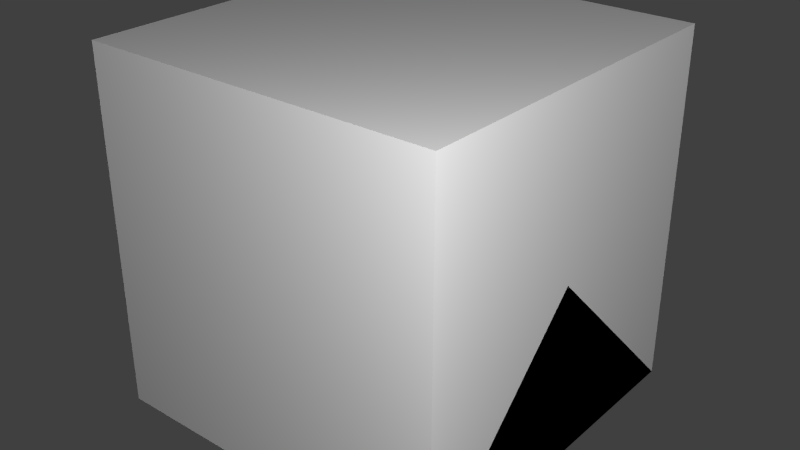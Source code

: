 # Source: RobustLampSuspended.blend  (saved by Blender 2.67.0; exported with 4.5.12 LTS)
import bpy
from mathutils import Matrix  # noqa: F401  (used for matrix-valued properties, if any)

bpy.ops.wm.read_factory_settings(use_empty=True)
scene = bpy.context.scene
scene.name = 'Scene'

# ---- collections
col_collection_1 = bpy.data.collections.new('Collection 1'); scene.collection.children.link(col_collection_1)

# ---- materials (node trees are filled in below, after node groups)
mat_material = bpy.data.materials.new('Material')
mat_material.alpha_threshold = 0.0
mat_material.use_transparent_shadow = False
mat_material.roughness = 0.5
mat_material.line_color = (0.0, 0.0, 0.0, 1.0)

# ---- material node trees

# ---- world
world_world = bpy.data.worlds.new('World'); scene.world = world_world
world_world.color = (0.05088, 0.05088, 0.05088)
world_world.use_sun_shadow = False
world_world.sun_shadow_jitter_overblur = 0.0
world_world.cycles.sampling_method = 'MANUAL'
world_world.cycles.sample_map_resolution = 256

# ---- lights
light_point_002 = bpy.data.lights.new('Point.002', 'POINT')
light_point_002.transmission_factor = 0.0
light_point_002.energy = 100.0
light_point_002.shadow_buffer_clip_start = 0.5
light_point_002.shadow_soft_size = 0.1
light_point_002.shadow_maximum_resolution = 0.006
light_point_002.use_absolute_resolution = True
light_point_002.cycles.use_multiple_importance_sampling = False
light_point_001 = bpy.data.lights.new('Point.001', 'POINT')
light_point_001.transmission_factor = 0.0
light_point_001.energy = 100.0
light_point_001.shadow_buffer_clip_start = 0.5
light_point_001.shadow_soft_size = 0.1
light_point_001.shadow_maximum_resolution = 0.006
light_point_001.use_absolute_resolution = True
light_point_001.cycles.use_multiple_importance_sampling = False
light_point = bpy.data.lights.new('Point', 'POINT')
light_point.transmission_factor = 0.0
light_point.energy = 100.0
light_point.shadow_buffer_clip_start = 0.5
light_point.shadow_soft_size = 0.1
light_point.shadow_maximum_resolution = 0.006
light_point.use_absolute_resolution = True
light_point.cycles.use_multiple_importance_sampling = False
light_lamp = bpy.data.lights.new('Lamp', 'POINT')
light_lamp.transmission_factor = 0.0
light_lamp.cutoff_distance = 30.0
light_lamp.energy = 100.0
light_lamp.shadow_buffer_clip_start = 1.001
light_lamp.shadow_soft_size = 0.1
light_lamp.shadow_maximum_resolution = 0.006
light_lamp.use_absolute_resolution = True
light_lamp.cycles.use_multiple_importance_sampling = False

# ---- meshes
me_chain = bpy.data.meshes.new('chain')
me_chain.from_pydata([(0.03125, -2.98e-08, 0.2656), (-0.03125, -2.98e-08, 0.2656), (0.03125, -1.49e-08, 0.1719), (-0.03125, -1.49e-08, 0.1719), (0.03078, 0.005426, 0.1406), (-0.03078, -0.005427, 0.1406), (0.03078, 0.005427, 0.04688), (-0.03078, -0.005427, 0.04688), (-0.008088, -0.03019, 0.2031), (0.008088, 0.03019, 0.2031), (-0.008088, -0.03019, 0.1094), (0.008088, 0.03019, 0.1094), (0.002724, -0.03113, 0.07812), (-0.002724, 0.03113, 0.07812), (0.002724, -0.03113, -0.01563), (-0.002724, 0.03113, -0.01562)], [], [(1, 0, 2, 3), (5, 4, 6, 7), (9, 8, 10, 11), (13, 12, 14, 15)])
_uv = me_chain.uv_layers.new(name='UVMap')
_uv.uv.foreach_set('vector', [0.0, 0.625, 0.25, 0.625, 0.25, 1.0, 0.0, 1.0, 0.0, 0.625, 0.25, 0.625, 0.25, 1.0, 0.0, 1.0, 0.0, 0.625, 0.25, 0.625, 0.25, 1.0, 0.0, 1.0, 0.0, 0.625, 0.25, 0.625, 0.25, 1.0, 0.0, 1.0])
me_chain.use_remesh_preserve_volume = False
me_chain.use_remesh_preserve_attributes = False
me_chain.use_mirror_vertex_groups = False
me_chain.update()
me_base = bpy.data.meshes.new('base')
me_base.from_pydata([(-0.125, -0.125, 0.0), (-0.125, 0.125, 0.0), (0.125, 0.125, 0.0), (0.125, -0.125, 0.0), (-0.125, -0.125, 0.09375), (-0.125, 0.125, 0.09375), (0.125, 0.125, 0.09375), (0.125, -0.125, 0.09375)], [], [(4, 5, 1, 0), (5, 6, 2, 1), (6, 7, 3, 2), (7, 4, 0, 3), (0, 1, 2, 3), (7, 6, 5, 4)])
_uv = me_base.uv_layers.new(name='UVMap')
_uv.uv.foreach_set('vector', [0.25, 0.9375, 0.25, 0.6875, 0.3125, 0.6875, 0.3125, 0.9375, 0.3125, 0.9375, 0.5625, 0.9375, 0.5625, 1.0, 0.3125, 1.0, 0.5625, 0.9375, 0.5625, 0.6875, 0.625, 0.6875, 0.625, 0.9375, 0.3125, 0.625, 0.5625, 0.625, 0.5625, 0.6875, 0.3125, 0.6875, 0.3125, 0.6875, 0.5625, 0.6875, 0.5625, 0.9375, 0.3125, 0.9375, 0.3125, 0.6875, 0.5625, 0.6875, 0.5625, 0.9375, 0.3125, 0.9375])
me_base.use_remesh_preserve_volume = False
me_base.use_remesh_preserve_attributes = False
me_base.use_mirror_vertex_groups = False
me_base.update()
me_socket = bpy.data.meshes.new('socket')
me_socket.from_pydata([(0.0625, -0.125, -0.5), (-0.0625, -0.125, -0.5), (0.0625, 0.125, -0.5), (-0.0625, 0.125, -0.5), (0.125, 0.0625, -0.5), (0.125, -0.0625, -0.5), (-0.125, -0.0625, -0.5), (-0.125, 0.0625, -0.5), (-0.0625, -0.0625, -0.4375), (0.0625, -0.0625, -0.4375), (0.0625, 0.0625, -0.4375), (-0.0625, 0.0625, -0.4375), (0.0625, -0.125, -0.75), (-0.0625, -0.125, -0.75), (0.0625, 0.125, -0.75), (-0.0625, 0.125, -0.75), (0.125, 0.0625, -0.75), (0.125, -0.0625, -0.75), (-0.125, -0.0625, -0.75), (-0.125, 0.0625, -0.75)], [(0, 2), (3, 1)], [(8, 9, 10, 11), (9, 8, 1, 0), (2, 3, 11, 10), (3, 7, 11), (7, 6, 8, 11), (6, 1, 8), (10, 4, 2), (10, 9, 5, 4), (9, 0, 5), (0, 12, 17, 5), (3, 15, 19, 7), (7, 19, 18, 6), (1, 13, 12, 0), (6, 18, 13, 1), (2, 14, 15, 3), (4, 16, 14, 2), (5, 17, 16, 4), (15, 13, 18, 19), (13, 15, 14, 12), (16, 17, 12, 14)])
_uv = me_socket.uv_layers.new(name='UVMap')
_uv.uv.foreach_set('vector', [0.6875, 0.0625, 0.9375, 0.0625, 0.9375, 0.3125, 0.6875, 0.3125, 0.9375, 0.0, 0.6875, 0.0, 0.6875, 0.0625, 0.9375, 0.0625, 0.9375, 0.375, 0.6875, 0.375, 0.6875, 0.3125, 0.9375, 0.3125, 0.625, 0.3125, 0.625, 0.375, 0.6875, 0.3125, 0.6875, 0.3125, 0.6875, 0.0625, 0.625, 0.0625, 0.625, 0.3125, 0.625, 0.0, 0.625, 0.0625, 0.6875, 0.0, 0.9375, 0.375, 0.9375, 0.3125, 1.0, 0.375, 0.9375, 0.3125, 0.9375, 0.0625, 1.0, 0.0625, 1.0, 0.3125, 1.0, 0.0, 0.9375, 0.0625, 1.0, 0.0625, 1.0, 0.375, 1.0, 1.0, 0.9375, 1.0, 0.9375, 0.375, 0.6875, 0.375, 0.6875, 1.0, 0.625, 1.0, 0.625, 0.375, 0.625, 0.3125, 0.0, 0.3125, 0.0, 0.0625, 0.625, 0.0625, 0.6875, 0.375, 0.6875, 1.0, 0.9375, 1.0, 0.9375, 0.375, 0.625, 0.375, 0.625, 1.0, 0.6875, 1.0, 0.6875, 0.375, 0.9375, 0.375, 0.9375, 1.0, 0.6875, 1.0, 0.6875, 0.375, 0.9375, 0.375, 0.9375, 1.0, 1.0, 1.0, 1.0, 0.375, 0.625, 0.0625, 0.0, 0.0625, 0.0, 0.3125, 0.625, 0.3125, 0.5625, 0.375, 0.5625, 0.4375, 0.625, 0.4375, 0.625, 0.375, 0.625, 0.4375, 0.625, 0.375, 0.5625, 0.375, 0.5625, 0.4375, 0.625, 0.4375, 0.5625, 0.4375, 0.5625, 0.375, 0.625, 0.375])
me_socket.use_remesh_preserve_volume = False
me_socket.use_remesh_preserve_attributes = False
me_socket.use_mirror_vertex_groups = False
me_socket.update()
me_cube_002 = bpy.data.meshes.new('Cube.002')
me_cube_002.from_pydata([(0.5, 0.5, 0.0), (0.5, -0.5, 0.0), (-0.5, -0.5, 0.0), (-0.5, 0.5, 0.0), (0.5, -3.129e-07, 0.5), (-0.5, 7.451e-08, 0.5)], [], [(0, 1, 2, 3), (1, 4, 5, 2), (0, 4, 1), (2, 5, 3), (4, 0, 3, 5)])
me_cube_002.materials.append(mat_material)
me_cube_002.use_remesh_preserve_volume = False
me_cube_002.use_remesh_preserve_attributes = False
me_cube_002.use_mirror_vertex_groups = False
me_cube_002.update()
me_cube_001 = bpy.data.meshes.new('Cube.001')
me_cube_001.from_pydata([(0.5, 0.5, 0.0), (0.5, -0.5, 0.0), (-0.5, -0.5, 0.0), (-0.5, 0.5, 0.0), (-8.196e-08, -1.192e-07, 0.5)], [], [(0, 1, 2, 3), (0, 4, 1), (1, 4, 2), (2, 4, 3), (4, 0, 3)])
me_cube_001.materials.append(mat_material)
me_cube_001.use_remesh_preserve_volume = False
me_cube_001.use_remesh_preserve_attributes = False
me_cube_001.use_mirror_vertex_groups = False
me_cube_001.update()
me_cube = bpy.data.meshes.new('Cube')
me_cube.from_pydata([(0.5, 0.5, 0.0), (0.5, -0.5, 0.0), (-0.5, -0.5, 0.0), (-0.5, 0.5, 0.0), (0.5, 0.5, 1.0), (0.5, -0.5, 1.0), (-0.5, -0.5, 1.0), (-0.5, 0.5, 1.0)], [], [(0, 1, 2, 3), (4, 7, 6, 5), (0, 4, 5, 1), (1, 5, 6, 2), (2, 6, 7, 3), (4, 0, 3, 7)])
me_cube.materials.append(mat_material)
me_cube.use_remesh_preserve_volume = False
me_cube.use_remesh_preserve_attributes = False
me_cube.use_mirror_vertex_groups = False
me_cube.update()

# ---- objects
ob_chain = bpy.data.objects.new('chain', me_chain)
ob_base = bpy.data.objects.new('base', me_base)
ob_point_002 = bpy.data.objects.new('Point.002', light_point_002)
ob_socket = bpy.data.objects.new('socket', me_socket)
ob_point_001 = bpy.data.objects.new('Point.001', light_point_001)
ob_point = bpy.data.objects.new('Point', light_point)
ob_minecraft_2_edge_connectivity = bpy.data.objects.new('Minecraft 2 Edge Connectivity', me_cube_002)
ob_minecraft_4_edge_connectivity = bpy.data.objects.new('Minecraft 4 Edge Connectivity', me_cube_001)
ob_minecraft_block = bpy.data.objects.new('Minecraft Block', me_cube)
ob_lamp = bpy.data.objects.new('Lamp', light_lamp)

# ---- transforms, parenting, visibility, modifiers, constraints
ob_chain.location = (0.0, 0.0, 0.0)
ob_chain.lineart.crease_threshold = 0.0
ob_base.location = (0.0, 0.0, 0.0)
ob_base.lineart.crease_threshold = 0.0
ob_point_002.location = (-1.652, 0.1605, -0.7047)
ob_point_002.hide_select = True
ob_point_002.lineart.crease_threshold = 0.0
ob_socket.location = (0.0, 0.0, 0.75)
ob_socket.lineart.crease_threshold = 0.0
ob_point_001.location = (-1.642, 0.1497, -0.7251)
ob_point_001.hide_select = True
ob_point_001.lineart.crease_threshold = 0.0
ob_point.location = (1.354, -1.362, 1.556)
ob_point.hide_select = True
ob_point.lineart.crease_threshold = 0.0
ob_minecraft_2_edge_connectivity.location = (0.0, 0.0, 0.0)
ob_minecraft_2_edge_connectivity.lock_location = (True, True, True)
ob_minecraft_2_edge_connectivity.lock_rotation = (True, True, True)
ob_minecraft_2_edge_connectivity.lock_rotations_4d = False
ob_minecraft_2_edge_connectivity.lock_scale = (True, True, True)
ob_minecraft_2_edge_connectivity.empty_display_type = 'ARROWS'
ob_minecraft_2_edge_connectivity.hide_select = True
ob_minecraft_2_edge_connectivity.display_type = 'WIRE'
ob_minecraft_2_edge_connectivity.lineart.crease_threshold = 0.0
ob_minecraft_4_edge_connectivity.location = (0.0, 0.0, 0.0)
ob_minecraft_4_edge_connectivity.lock_location = (True, True, True)
ob_minecraft_4_edge_connectivity.lock_rotation = (True, True, True)
ob_minecraft_4_edge_connectivity.lock_rotations_4d = False
ob_minecraft_4_edge_connectivity.lock_scale = (True, True, True)
ob_minecraft_4_edge_connectivity.empty_display_type = 'ARROWS'
ob_minecraft_4_edge_connectivity.hide_select = True
ob_minecraft_4_edge_connectivity.display_type = 'WIRE'
ob_minecraft_4_edge_connectivity.lineart.crease_threshold = 0.0
ob_minecraft_block.location = (0.0, 0.0, 0.0)
ob_minecraft_block.lock_location = (True, True, True)
ob_minecraft_block.lock_rotation = (True, True, True)
ob_minecraft_block.lock_rotations_4d = False
ob_minecraft_block.lock_scale = (True, True, True)
ob_minecraft_block.empty_display_type = 'ARROWS'
ob_minecraft_block.hide_select = True
ob_minecraft_block.display_type = 'WIRE'
ob_minecraft_block.lineart.crease_threshold = 0.0
ob_lamp.location = (4.076, 1.005, 5.904)
ob_lamp.rotation_euler = (0.6503, 0.05522, 1.866)
ob_lamp.lock_rotations_4d = False
ob_lamp.empty_display_type = 'ARROWS'
ob_lamp.color = (0.0, 0.0, 0.0, 0.0)
ob_lamp.hide_viewport = True
ob_lamp.hide_select = True
ob_lamp.lineart.crease_threshold = 0.0

# ---- collection membership
col_collection_1.objects.link(ob_chain)
col_collection_1.objects.link(ob_base)
col_collection_1.objects.link(ob_point_002)
col_collection_1.objects.link(ob_socket)
col_collection_1.objects.link(ob_point_001)
col_collection_1.objects.link(ob_point)
col_collection_1.objects.link(ob_minecraft_2_edge_connectivity)
col_collection_1.objects.link(ob_minecraft_4_edge_connectivity)
col_collection_1.objects.link(ob_minecraft_block)
col_collection_1.objects.link(ob_lamp)

# ---- scene / render settings (as saved in the file)
scene.frame_start = 1; scene.frame_end = 250; scene.frame_set(1)
scene.render.engine = 'BLENDER_EEVEE_NEXT'
scene.render.image_settings.color_mode = 'RGB'
scene.render.image_settings.compression = 90
scene.render.resolution_percentage = 50
scene.render.dither_intensity = 0.0
scene.render.bake_margin = 2
scene.cycles.use_denoising = False
scene.cycles.samples = 10
scene.cycles.sampling_pattern = 'TABULATED_SOBOL'
scene.cycles.light_sampling_threshold = 0.0
scene.cycles.use_adaptive_sampling = False
scene.cycles.use_light_tree = False
scene.cycles.blur_glossy = 0.0
scene.cycles.volume_bounces = 1
scene.cycles.pixel_filter_type = 'GAUSSIAN'
scene.cycles.sample_clamp_indirect = 0.0
scene.view_settings.view_transform = 'Standard'
bpy.context.view_layer.update()

# ---- added for rendering (the .blend has no active camera): camera
cam_auto = bpy.data.cameras.new('AutoCamera')
cam_auto.lens = 50.0
cam_auto.sensor_width = 36.0
cam_auto.clip_end = 1000.0
ob_auto_camera = bpy.data.objects.new('AutoCamera', cam_auto)
scene.collection.objects.link(ob_auto_camera)
ob_auto_camera.location = (1.61093, -1.93311, 1.78093)
ob_auto_camera.rotation_euler = (1.09748, -7.21219e-08, 0.694738)
scene.camera = ob_auto_camera
bpy.context.view_layer.update()
